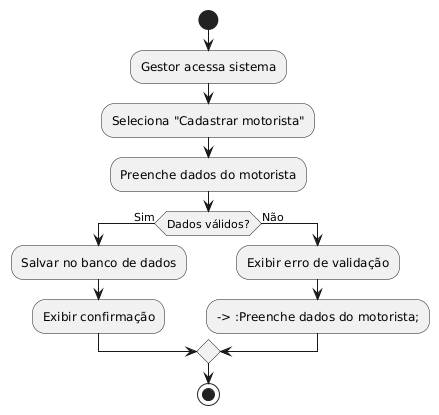

The diagram above was rendered by PlantUML. Its source (embedded in the PNG):
@startuml
' Diagrama de Atividade - Cadastrar Motorista
start
:Gestor acessa sistema;
:Seleciona "Cadastrar motorista";
:Preenche dados do motorista;

if (Dados válidos?) then (Sim)
  :Salvar no banco de dados;
  :Exibir confirmação;
else (Não)
  :Exibir erro de validação;
  --> :Preenche dados do motorista;
endif
stop
@enduml